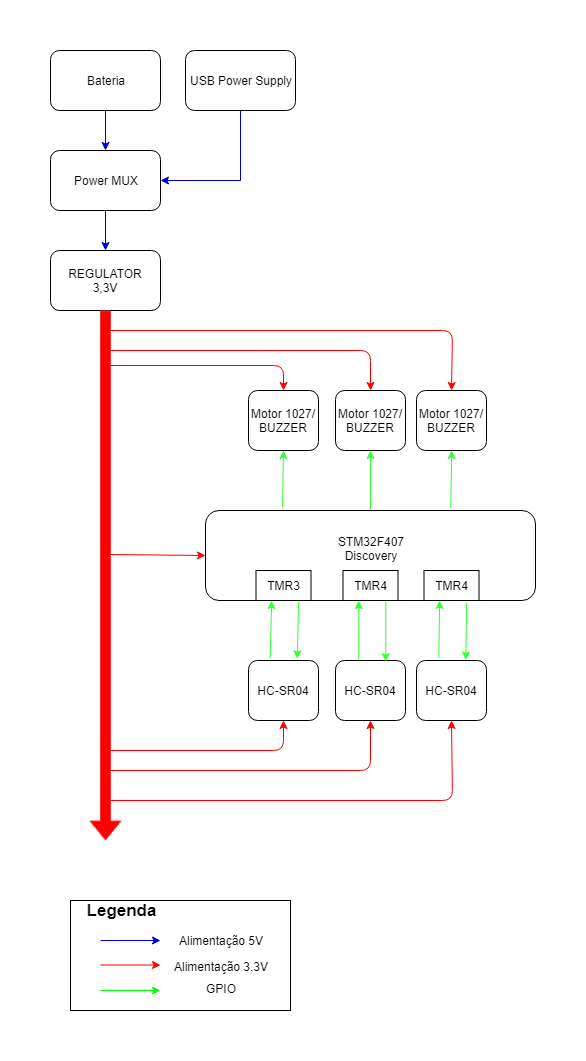

The diagram above was exported from draw.io. Its source (the exported page's mxGraphModel, read from the mxfile embedded in the PNG):
<mxGraphModel dx="840" dy="435" grid="1" gridSize="10" guides="1" tooltips="1" connect="1" arrows="1" fold="1" page="1" pageScale="1" pageWidth="827" pageHeight="1169" math="0" shadow="0">
  <root>
    <mxCell id="0" />
    <mxCell id="1" parent="0" />
    <mxCell id="5wbT9w_A-yk8FRbbVVmu-2" value="" style="rounded=0;whiteSpace=wrap;html=1;fillColor=none;" parent="1" vertex="1">
      <mxGeometry x="200" y="890" width="220" height="110" as="geometry" />
    </mxCell>
    <mxCell id="K-vYif9Ue_f0G0OJn85d-30" style="edgeStyle=orthogonalEdgeStyle;rounded=0;orthogonalLoop=1;jettySize=auto;html=1;exitX=0.5;exitY=1;exitDx=0;exitDy=0;entryX=0.5;entryY=0;entryDx=0;entryDy=0;strokeColor=#0000CC;" parent="1" source="K-vYif9Ue_f0G0OJn85d-1" target="K-vYif9Ue_f0G0OJn85d-28" edge="1">
      <mxGeometry relative="1" as="geometry" />
    </mxCell>
    <mxCell id="K-vYif9Ue_f0G0OJn85d-1" value="Bateria" style="rounded=1;whiteSpace=wrap;html=1;" parent="1" vertex="1">
      <mxGeometry x="180" y="40" width="110" height="60" as="geometry" />
    </mxCell>
    <mxCell id="K-vYif9Ue_f0G0OJn85d-2" value="REGULATOR&lt;br&gt;3,3V&lt;br&gt;" style="rounded=1;whiteSpace=wrap;html=1;" parent="1" vertex="1">
      <mxGeometry x="180" y="240" width="110" height="60" as="geometry" />
    </mxCell>
    <mxCell id="K-vYif9Ue_f0G0OJn85d-23" style="edgeStyle=orthogonalEdgeStyle;rounded=0;orthogonalLoop=1;jettySize=auto;html=1;exitX=0.5;exitY=0;exitDx=0;exitDy=0;entryX=0.5;entryY=1;entryDx=0;entryDy=0;strokeColor=#33FF33;" parent="1" source="K-vYif9Ue_f0G0OJn85d-4" target="K-vYif9Ue_f0G0OJn85d-20" edge="1">
      <mxGeometry relative="1" as="geometry" />
    </mxCell>
    <mxCell id="K-vYif9Ue_f0G0OJn85d-4" value="&lt;span&gt;STM32F407&lt;br&gt;Discovery&lt;br&gt;&lt;br&gt;&lt;/span&gt;" style="rounded=1;whiteSpace=wrap;html=1;" parent="1" vertex="1">
      <mxGeometry x="335" y="500" width="330" height="90" as="geometry" />
    </mxCell>
    <mxCell id="K-vYif9Ue_f0G0OJn85d-6" value="HC-SR04&lt;br&gt;" style="rounded=1;whiteSpace=wrap;html=1;" parent="1" vertex="1">
      <mxGeometry x="546" y="650" width="70" height="60" as="geometry" />
    </mxCell>
    <mxCell id="K-vYif9Ue_f0G0OJn85d-13" value="" style="shape=flexArrow;endArrow=classic;html=1;exitX=0.5;exitY=1;exitDx=0;exitDy=0;strokeColor=#FF3333;fillColor=#FF0000;" parent="1" source="K-vYif9Ue_f0G0OJn85d-2" edge="1">
      <mxGeometry width="50" height="50" relative="1" as="geometry">
        <mxPoint x="220" y="460" as="sourcePoint" />
        <mxPoint x="235" y="830" as="targetPoint" />
      </mxGeometry>
    </mxCell>
    <mxCell id="K-vYif9Ue_f0G0OJn85d-14" value="HC-SR04&lt;br&gt;" style="rounded=1;whiteSpace=wrap;html=1;" parent="1" vertex="1">
      <mxGeometry x="465" y="650" width="70" height="60" as="geometry" />
    </mxCell>
    <mxCell id="K-vYif9Ue_f0G0OJn85d-16" value="HC-SR04&lt;br&gt;" style="rounded=1;whiteSpace=wrap;html=1;" parent="1" vertex="1">
      <mxGeometry x="378" y="650" width="70" height="60" as="geometry" />
    </mxCell>
    <mxCell id="K-vYif9Ue_f0G0OJn85d-19" value="Motor 1027/ BUZZER&lt;br&gt;" style="rounded=1;whiteSpace=wrap;html=1;" parent="1" vertex="1">
      <mxGeometry x="546" y="380" width="70" height="60" as="geometry" />
    </mxCell>
    <mxCell id="K-vYif9Ue_f0G0OJn85d-20" value="Motor 1027/ BUZZER&lt;br&gt;" style="rounded=1;whiteSpace=wrap;html=1;" parent="1" vertex="1">
      <mxGeometry x="465" y="380" width="70" height="60" as="geometry" />
    </mxCell>
    <mxCell id="K-vYif9Ue_f0G0OJn85d-21" value="Motor 1027/ BUZZER&lt;br&gt;" style="rounded=1;whiteSpace=wrap;html=1;" parent="1" vertex="1">
      <mxGeometry x="378" y="380" width="70" height="60" as="geometry" />
    </mxCell>
    <mxCell id="K-vYif9Ue_f0G0OJn85d-25" value="" style="endArrow=classic;html=1;entryX=0.5;entryY=1;entryDx=0;entryDy=0;exitX=0.233;exitY=-0.028;exitDx=0;exitDy=0;exitPerimeter=0;strokeColor=#33FF33;" parent="1" source="K-vYif9Ue_f0G0OJn85d-4" target="K-vYif9Ue_f0G0OJn85d-21" edge="1">
      <mxGeometry width="50" height="50" relative="1" as="geometry">
        <mxPoint x="378.5" y="480" as="sourcePoint" />
        <mxPoint x="428.5" y="430" as="targetPoint" />
      </mxGeometry>
    </mxCell>
    <mxCell id="K-vYif9Ue_f0G0OJn85d-26" value="" style="endArrow=classic;html=1;entryX=0.5;entryY=1;entryDx=0;entryDy=0;exitX=0.233;exitY=-0.028;exitDx=0;exitDy=0;exitPerimeter=0;strokeColor=#33FF33;" parent="1" edge="1">
      <mxGeometry width="50" height="50" relative="1" as="geometry">
        <mxPoint x="580.3333333333334" y="497.5" as="sourcePoint" />
        <mxPoint x="581.1666666666667" y="440" as="targetPoint" />
      </mxGeometry>
    </mxCell>
    <mxCell id="K-vYif9Ue_f0G0OJn85d-31" style="edgeStyle=orthogonalEdgeStyle;rounded=0;orthogonalLoop=1;jettySize=auto;html=1;exitX=0.5;exitY=1;exitDx=0;exitDy=0;entryX=1;entryY=0.5;entryDx=0;entryDy=0;strokeColor=#0000CC;" parent="1" source="K-vYif9Ue_f0G0OJn85d-27" target="K-vYif9Ue_f0G0OJn85d-28" edge="1">
      <mxGeometry relative="1" as="geometry" />
    </mxCell>
    <mxCell id="K-vYif9Ue_f0G0OJn85d-27" value="USB Power Supply&lt;br&gt;" style="rounded=1;whiteSpace=wrap;html=1;" parent="1" vertex="1">
      <mxGeometry x="315" y="40" width="110" height="60" as="geometry" />
    </mxCell>
    <mxCell id="K-vYif9Ue_f0G0OJn85d-32" style="edgeStyle=orthogonalEdgeStyle;rounded=0;orthogonalLoop=1;jettySize=auto;html=1;exitX=0.5;exitY=1;exitDx=0;exitDy=0;entryX=0.5;entryY=0;entryDx=0;entryDy=0;strokeColor=#0000CC;" parent="1" source="K-vYif9Ue_f0G0OJn85d-28" target="K-vYif9Ue_f0G0OJn85d-2" edge="1">
      <mxGeometry relative="1" as="geometry" />
    </mxCell>
    <mxCell id="K-vYif9Ue_f0G0OJn85d-28" value="Power MUX&lt;br&gt;" style="rounded=1;whiteSpace=wrap;html=1;" parent="1" vertex="1">
      <mxGeometry x="180" y="140" width="110" height="60" as="geometry" />
    </mxCell>
    <mxCell id="K-vYif9Ue_f0G0OJn85d-35" value="" style="endArrow=classic;html=1;entryX=0.5;entryY=1;entryDx=0;entryDy=0;strokeColor=#FF0000;" parent="1" target="K-vYif9Ue_f0G0OJn85d-16" edge="1">
      <mxGeometry width="50" height="50" relative="1" as="geometry">
        <mxPoint x="240" y="740" as="sourcePoint" />
        <mxPoint x="410" y="740" as="targetPoint" />
        <Array as="points">
          <mxPoint x="413" y="740" />
        </Array>
      </mxGeometry>
    </mxCell>
    <mxCell id="K-vYif9Ue_f0G0OJn85d-36" value="" style="endArrow=classic;html=1;entryX=0.5;entryY=1;entryDx=0;entryDy=0;strokeColor=#FF0000;" parent="1" target="K-vYif9Ue_f0G0OJn85d-14" edge="1">
      <mxGeometry width="50" height="50" relative="1" as="geometry">
        <mxPoint x="240" y="760" as="sourcePoint" />
        <mxPoint x="422" y="750" as="targetPoint" />
        <Array as="points">
          <mxPoint x="500" y="760" />
        </Array>
      </mxGeometry>
    </mxCell>
    <mxCell id="K-vYif9Ue_f0G0OJn85d-37" value="" style="endArrow=classic;html=1;entryX=0.5;entryY=1;entryDx=0;entryDy=0;strokeColor=#FF0000;" parent="1" target="K-vYif9Ue_f0G0OJn85d-6" edge="1">
      <mxGeometry width="50" height="50" relative="1" as="geometry">
        <mxPoint x="240" y="790" as="sourcePoint" />
        <mxPoint x="484" y="880" as="targetPoint" />
        <Array as="points">
          <mxPoint x="582" y="790" />
        </Array>
      </mxGeometry>
    </mxCell>
    <mxCell id="K-vYif9Ue_f0G0OJn85d-38" value="" style="endArrow=classic;html=1;entryX=0.5;entryY=0;entryDx=0;entryDy=0;strokeColor=#FF0000;" parent="1" target="K-vYif9Ue_f0G0OJn85d-20" edge="1">
      <mxGeometry width="50" height="50" relative="1" as="geometry">
        <mxPoint x="240" y="340" as="sourcePoint" />
        <mxPoint x="378" y="360" as="targetPoint" />
        <Array as="points">
          <mxPoint x="500" y="340" />
        </Array>
      </mxGeometry>
    </mxCell>
    <mxCell id="K-vYif9Ue_f0G0OJn85d-39" value="" style="endArrow=classic;html=1;entryX=0.5;entryY=0;entryDx=0;entryDy=0;strokeColor=#FF0000;" parent="1" target="K-vYif9Ue_f0G0OJn85d-21" edge="1">
      <mxGeometry width="50" height="50" relative="1" as="geometry">
        <mxPoint x="240" y="355" as="sourcePoint" />
        <mxPoint x="290" y="355" as="targetPoint" />
        <Array as="points">
          <mxPoint x="413" y="355" />
        </Array>
      </mxGeometry>
    </mxCell>
    <mxCell id="K-vYif9Ue_f0G0OJn85d-40" value="" style="endArrow=classic;html=1;entryX=0.5;entryY=0;entryDx=0;entryDy=0;strokeColor=#FF0000;" parent="1" target="K-vYif9Ue_f0G0OJn85d-19" edge="1">
      <mxGeometry width="50" height="50" relative="1" as="geometry">
        <mxPoint x="240" y="320" as="sourcePoint" />
        <mxPoint x="315" y="460" as="targetPoint" />
        <Array as="points">
          <mxPoint x="582" y="320" />
        </Array>
      </mxGeometry>
    </mxCell>
    <mxCell id="K-vYif9Ue_f0G0OJn85d-41" value="" style="endArrow=classic;html=1;entryX=0;entryY=0.5;entryDx=0;entryDy=0;strokeColor=#FF0000;" parent="1" target="K-vYif9Ue_f0G0OJn85d-4" edge="1">
      <mxGeometry width="50" height="50" relative="1" as="geometry">
        <mxPoint x="240" y="544" as="sourcePoint" />
        <mxPoint x="360" y="495" as="targetPoint" />
      </mxGeometry>
    </mxCell>
    <mxCell id="K-vYif9Ue_f0G0OJn85d-46" style="edgeStyle=orthogonalEdgeStyle;rounded=0;orthogonalLoop=1;jettySize=auto;html=1;exitX=0.5;exitY=0;exitDx=0;exitDy=0;entryX=0.5;entryY=1;entryDx=0;entryDy=0;strokeColor=#33FF33;" parent="1" edge="1">
      <mxGeometry relative="1" as="geometry">
        <mxPoint x="488.28571428571445" y="650.1428571428571" as="sourcePoint" />
        <mxPoint x="488.28571428571445" y="590.1428571428571" as="targetPoint" />
      </mxGeometry>
    </mxCell>
    <mxCell id="K-vYif9Ue_f0G0OJn85d-47" value="" style="endArrow=classic;html=1;entryX=0.5;entryY=1;entryDx=0;entryDy=0;exitX=0.233;exitY=-0.028;exitDx=0;exitDy=0;exitPerimeter=0;strokeColor=#33FF33;" parent="1" edge="1">
      <mxGeometry width="50" height="50" relative="1" as="geometry">
        <mxPoint x="399.7142857142858" y="647.2857142857144" as="sourcePoint" />
        <mxPoint x="401.1428571428572" y="590.1428571428571" as="targetPoint" />
      </mxGeometry>
    </mxCell>
    <mxCell id="K-vYif9Ue_f0G0OJn85d-48" value="" style="endArrow=classic;html=1;entryX=0.5;entryY=1;entryDx=0;entryDy=0;exitX=0.233;exitY=-0.028;exitDx=0;exitDy=0;exitPerimeter=0;strokeColor=#33FF33;" parent="1" edge="1">
      <mxGeometry width="50" height="50" relative="1" as="geometry">
        <mxPoint x="568.3333333333335" y="647.5" as="sourcePoint" />
        <mxPoint x="569.1666666666667" y="590" as="targetPoint" />
      </mxGeometry>
    </mxCell>
    <mxCell id="K-vYif9Ue_f0G0OJn85d-49" style="edgeStyle=orthogonalEdgeStyle;rounded=0;orthogonalLoop=1;jettySize=auto;html=1;exitX=0.5;exitY=0;exitDx=0;exitDy=0;entryX=0.5;entryY=1;entryDx=0;entryDy=0;strokeColor=#33FF33;startArrow=classic;startFill=1;endArrow=none;endFill=0;" parent="1" edge="1">
      <mxGeometry relative="1" as="geometry">
        <mxPoint x="515.2857142857142" y="651.1428571428571" as="sourcePoint" />
        <mxPoint x="515.2857142857142" y="591.1428571428571" as="targetPoint" />
      </mxGeometry>
    </mxCell>
    <mxCell id="K-vYif9Ue_f0G0OJn85d-50" value="" style="endArrow=none;html=1;entryX=0.5;entryY=1;entryDx=0;entryDy=0;exitX=0.233;exitY=-0.028;exitDx=0;exitDy=0;exitPerimeter=0;strokeColor=#33FF33;startArrow=classic;startFill=1;endFill=0;" parent="1" edge="1">
      <mxGeometry width="50" height="50" relative="1" as="geometry">
        <mxPoint x="426.7142857142858" y="648.2857142857144" as="sourcePoint" />
        <mxPoint x="428.1428571428571" y="591.1428571428571" as="targetPoint" />
      </mxGeometry>
    </mxCell>
    <mxCell id="K-vYif9Ue_f0G0OJn85d-51" value="" style="endArrow=none;html=1;entryX=0.5;entryY=1;entryDx=0;entryDy=0;exitX=0.233;exitY=-0.028;exitDx=0;exitDy=0;exitPerimeter=0;strokeColor=#33FF33;startArrow=classic;startFill=1;endFill=0;" parent="1" edge="1">
      <mxGeometry width="50" height="50" relative="1" as="geometry">
        <mxPoint x="595.3333333333333" y="649.5" as="sourcePoint" />
        <mxPoint x="596.166666666667" y="592" as="targetPoint" />
      </mxGeometry>
    </mxCell>
    <mxCell id="5wbT9w_A-yk8FRbbVVmu-1" value="" style="endArrow=classic;html=1;strokeColor=#0000FF;" parent="1" edge="1">
      <mxGeometry width="50" height="50" relative="1" as="geometry">
        <mxPoint x="230" y="930" as="sourcePoint" />
        <mxPoint x="290" y="930" as="targetPoint" />
      </mxGeometry>
    </mxCell>
    <mxCell id="5wbT9w_A-yk8FRbbVVmu-4" value="" style="endArrow=classic;html=1;strokeColor=#FF0000;" parent="1" edge="1">
      <mxGeometry width="50" height="50" relative="1" as="geometry">
        <mxPoint x="230" y="954.5" as="sourcePoint" />
        <mxPoint x="290" y="954.5" as="targetPoint" />
      </mxGeometry>
    </mxCell>
    <mxCell id="5wbT9w_A-yk8FRbbVVmu-5" value="" style="endArrow=classic;html=1;strokeColor=#00FF00;" parent="1" edge="1">
      <mxGeometry width="50" height="50" relative="1" as="geometry">
        <mxPoint x="230" y="980" as="sourcePoint" />
        <mxPoint x="290" y="980" as="targetPoint" />
      </mxGeometry>
    </mxCell>
    <mxCell id="5wbT9w_A-yk8FRbbVVmu-6" value="&lt;font style=&quot;font-size: 17px&quot;&gt;&lt;b&gt;Legenda&lt;/b&gt;&lt;/font&gt;" style="text;html=1;strokeColor=none;fillColor=none;align=center;verticalAlign=middle;whiteSpace=wrap;rounded=0;" parent="1" vertex="1">
      <mxGeometry x="230" y="890" width="40" height="20" as="geometry" />
    </mxCell>
    <mxCell id="5wbT9w_A-yk8FRbbVVmu-7" value="Alimentação 5V" style="text;html=1;strokeColor=none;fillColor=none;align=center;verticalAlign=middle;whiteSpace=wrap;rounded=0;" parent="1" vertex="1">
      <mxGeometry x="300" y="920" width="100" height="20" as="geometry" />
    </mxCell>
    <mxCell id="5wbT9w_A-yk8FRbbVVmu-8" value="Alimentação 3.3V" style="text;html=1;strokeColor=none;fillColor=none;align=center;verticalAlign=middle;whiteSpace=wrap;rounded=0;" parent="1" vertex="1">
      <mxGeometry x="285" y="946" width="130" height="20" as="geometry" />
    </mxCell>
    <mxCell id="5wbT9w_A-yk8FRbbVVmu-9" value="GPIO" style="text;html=1;strokeColor=none;fillColor=none;align=center;verticalAlign=middle;whiteSpace=wrap;rounded=0;" parent="1" vertex="1">
      <mxGeometry x="330" y="968" width="40" height="20" as="geometry" />
    </mxCell>
    <mxCell id="jB6UfIAV_XY51abe9jPV-1" value="&lt;div style=&quot;text-align: center&quot;&gt;&lt;span&gt;TMR3&lt;/span&gt;&lt;/div&gt;&lt;div style=&quot;text-align: center&quot;&gt;&lt;/div&gt;&lt;div style=&quot;text-align: center&quot;&gt;&lt;/div&gt;&lt;div style=&quot;text-align: center&quot;&gt;&lt;/div&gt;" style="rounded=0;whiteSpace=wrap;html=1;fillColor=none;align=center;" parent="1" vertex="1">
      <mxGeometry x="385.5" y="560" width="55" height="30" as="geometry" />
    </mxCell>
    <mxCell id="jB6UfIAV_XY51abe9jPV-2" value="&lt;div style=&quot;text-align: center&quot;&gt;&lt;span&gt;TMR4&lt;/span&gt;&lt;/div&gt;&lt;div style=&quot;text-align: center&quot;&gt;&lt;/div&gt;&lt;div style=&quot;text-align: center&quot;&gt;&lt;/div&gt;&lt;div style=&quot;text-align: center&quot;&gt;&lt;/div&gt;" style="rounded=0;whiteSpace=wrap;html=1;fillColor=none;align=center;" parent="1" vertex="1">
      <mxGeometry x="472.5" y="560" width="55" height="30" as="geometry" />
    </mxCell>
    <mxCell id="jB6UfIAV_XY51abe9jPV-3" value="&lt;div style=&quot;text-align: center&quot;&gt;&lt;span&gt;TMR4&lt;/span&gt;&lt;/div&gt;&lt;div style=&quot;text-align: center&quot;&gt;&lt;/div&gt;&lt;div style=&quot;text-align: center&quot;&gt;&lt;/div&gt;&lt;div style=&quot;text-align: center&quot;&gt;&lt;/div&gt;" style="rounded=0;whiteSpace=wrap;html=1;fillColor=none;align=center;" parent="1" vertex="1">
      <mxGeometry x="553.5" y="560" width="55" height="30" as="geometry" />
    </mxCell>
  </root>
</mxGraphModel>